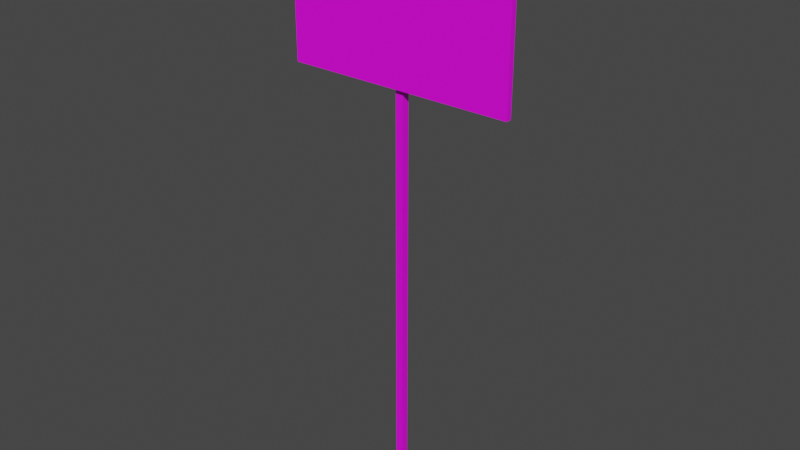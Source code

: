 # Source: Sign07.blend  (saved by Blender 4.1.24; exported with 4.5.12 LTS)
import bpy
from mathutils import Matrix  # noqa: F401  (used for matrix-valued properties, if any)

bpy.ops.wm.read_factory_settings(use_empty=True)
scene = bpy.context.scene
scene.name = 'Scene'

# ---- collections
col_collection = bpy.data.collections.new('Collection'); scene.collection.children.link(col_collection)

# ---- images (referenced by path relative to the original .blend; pixels are not part of the script)
import os
ASSET_DIR = os.environ.get("B2B_ASSET_DIR", "")  # directory of the original .blend (textures are referenced by path, not embedded)
HERE = os.path.dirname(os.path.abspath(__file__))  # packed textures are extracted next to this script under _unpacked/

def load_image(name, relpath, width, height, colorspace="sRGB"):
    """Load a texture the original file referenced (path relative to the .blend, or extracted next to this script)."""
    p = next((c for c in (os.path.join(HERE, relpath), os.path.join(ASSET_DIR, relpath)) if relpath and os.path.exists(c)), "")
    if p:
        img = bpy.data.images.load(p, check_existing=True)
        img.name = name
    else:  # same state as the original file: an image datablock whose file is absent (Cycles renders it pink)
        img = bpy.data.images.new(name, width, height)
        img.source = "FILE"
        img.filepath = "//" + (relpath or name)
    img.colorspace_settings.name = colorspace
    return img
img_sign07_a_png = load_image('Sign07_a.png', 'Sign07_a.png', 1024, 1024, 'sRGB')

# ---- materials (node trees are filled in below, after node groups)
mat_sign01 = bpy.data.materials.new('Sign01')
mat_sign01.use_transparent_shadow = False

# ---- material node trees
mat_sign01.use_nodes = True; mat_sign01.node_tree.nodes.clear()
_N = mat_sign01.node_tree.nodes; _L = mat_sign01.node_tree.links
n0 = _N.new('ShaderNodeBsdfPrincipled'); n0.name = 'Principled BSDF'; n0.location = (10, 300)
n0.distribution = 'GGX'
n0.subsurface_method = 'RANDOM_WALK_SKIN'
n0.inputs[3].default_value = 1.45
n0.inputs[27].default_value = (0.0, 0.0, 0.0, 1.0)
n0.inputs[28].default_value = 1.0
n1 = _N.new('ShaderNodeOutputMaterial'); n1.name = 'Material Output'; n1.location = (300, 300)
n2 = _N.new('ShaderNodeTexImage'); n2.name = 'Image Texture'; n2.location = (-280, 280)
n2.image = img_sign07_a_png
n2.interpolation = 'Closest'
_L.new(n0.outputs[0], n1.inputs[0])
_L.new(n2.outputs[0], n0.inputs[0])
n1.is_active_output = True

# ---- world
world_world = bpy.data.worlds.new('World'); scene.world = world_world
world_world.use_nodes = True; world_world.node_tree.nodes.clear()
_N = world_world.node_tree.nodes; _L = world_world.node_tree.links
n0 = _N.new('ShaderNodeOutputWorld'); n0.name = 'World Output'; n0.location = (300, 300)
n1 = _N.new('ShaderNodeBackground'); n1.name = 'Background'; n1.location = (10, 300)
n1.inputs[0].default_value = (0.05088, 0.05088, 0.05088, 1.0)
_L.new(n1.outputs[0], n0.inputs[0])
n0.is_active_output = True
world_world.color = (0.05088, 0.05088, 0.05088)
world_world.use_sun_shadow = False
world_world.sun_shadow_jitter_overblur = 0.0

# ---- meshes
me_cube_001 = bpy.data.meshes.new('Cube.001')
me_cube_001.from_pydata([(-0.02, 0.02, 2.867), (-0.02, 0.02, 0.0), (-0.02, -0.02, 2.867), (-0.02, -0.02, 0.0), (0.02, -0.02, 0.0), (0.02, -0.02, 2.867), (0.02, 0.02, 0.0), (0.02, 0.02, 2.867), (0.6, -0.02, 3.0), (0.6, -0.02, 2.186), (0.6, -0.05, 3.0), (0.6, -0.05, 2.186), (-0.6, -0.02, 3.0), (-0.6, -0.02, 2.186), (-0.6, -0.05, 3.0), (-0.6, -0.05, 2.186)], [], [(4, 5, 2, 3), (6, 7, 5, 4), (1, 0, 7, 6), (3, 2, 0, 1), (7, 0, 2, 5), (8, 12, 14, 10), (13, 9, 11, 15), (11, 10, 14, 15), (9, 8, 10, 11), (13, 12, 8, 9), (15, 14, 12, 13)])
_uv = me_cube_001.uv_layers.new(name='UVMap')
_uv.uv.foreach_set('vector', [0.7396, 0.0, 0.7396, 0.9206, 0.7604, 0.9206, 0.7604, 0.0, 0.7396, 0.0, 0.7396, 0.9206, 0.7604, 0.9206, 0.7604, 0.0, 0.7604, 0.0, 0.7604, 0.9206, 0.7396, 0.9206, 0.7396, 0.0, 0.7396, 0.0, 0.7396, 0.9206, 0.7604, 0.9206, 0.7604, 0.0, 0.7396, 0.9206, 0.7604, 0.9206, 0.7604, 0.8889, 0.7396, 0.8889, 0.625, 0.0, 0.625, 0.6562, 0.6042, 0.6562, 0.6042, 0.0, 0.6042, 0.6562, 0.6042, 0.0, 0.625, 0.0, 0.625, 0.6562, 0.5, 0.5, 0.5, 1.0, 0.0, 1.0, 0.0, 0.5, 0.625, 0.0, 0.625, 0.8125, 0.6042, 0.8125, 0.6042, 0.0, 0.5, 0.5079, 0.5, 1.0, 1.0, 1.0, 1.0, 0.5079, 0.625, 0.0, 0.625, 0.8125, 0.6042, 0.8125, 0.6042, 0.0])
me_cube_001.materials.append(mat_sign01)
me_cube_001.use_mirror_vertex_groups = False
me_cube_001.update()

# ---- objects
ob_sign07 = bpy.data.objects.new('Sign07', me_cube_001)

# ---- transforms, parenting, visibility, modifiers, constraints
ob_sign07.location = (0.0, 0.0, 0.0)
ob_sign07.lock_rotations_4d = False
ob_sign07.empty_display_type = 'ARROWS'
ob_sign07.lineart.crease_threshold = 0.0

# ---- collection membership
col_collection.objects.link(ob_sign07)

# ---- scene / render settings (as saved in the file)
scene.frame_start = 1; scene.frame_end = 250; scene.frame_set(1)
scene.render.engine = 'BLENDER_EEVEE_NEXT'
scene.cycles.sampling_pattern = 'TABULATED_SOBOL'
scene.eevee.ray_tracing_options.trace_max_roughness = 0.0
scene.view_settings.view_transform = 'Filmic'
bpy.context.view_layer.update()

# ---- added for rendering (the .blend has no active camera and no usable light): camera, sun
cam_auto = bpy.data.cameras.new('AutoCamera')
cam_auto.lens = 50.0
cam_auto.sensor_width = 36.0
cam_auto.clip_end = 1000.0
ob_auto_camera = bpy.data.objects.new('AutoCamera', cam_auto)
scene.collection.objects.link(ob_auto_camera)
ob_auto_camera.location = (2.99019, -3.60323, 3.89215)
ob_auto_camera.rotation_euler = (1.09748, -7.21219e-08, 0.694738)
scene.camera = ob_auto_camera
light_auto_sun = bpy.data.lights.new('AutoSun', 'SUN')
light_auto_sun.energy = 3.0
light_auto_sun.angle = 0.0523599
ob_auto_sun = bpy.data.objects.new('AutoSun', light_auto_sun)
scene.collection.objects.link(ob_auto_sun)
ob_auto_sun.rotation_euler = (0.872665, 0.174533, 0.523599)
bpy.context.view_layer.update()
